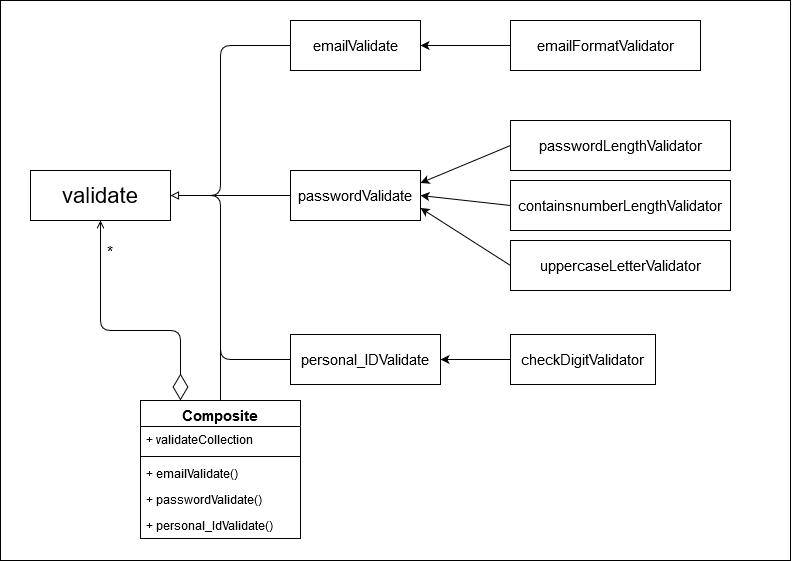

The diagram above was exported from draw.io. Its source (the exported page's mxGraphModel, read from the mxfile embedded in the PNG):
<mxGraphModel dx="1221" dy="669" grid="1" gridSize="10" guides="1" tooltips="1" connect="1" arrows="1" fold="1" page="1" pageScale="1" pageWidth="1169" pageHeight="827" math="0" shadow="0">
  <root>
    <mxCell id="_blbUz1Mm-_txnJHnd62-0" />
    <mxCell id="_blbUz1Mm-_txnJHnd62-1" parent="_blbUz1Mm-_txnJHnd62-0" />
    <mxCell id="_blbUz1Mm-_txnJHnd62-55" value="" style="rounded=0;whiteSpace=wrap;html=1;labelBackgroundColor=none;fontSize=15;gradientColor=#ffffff;fillColor=none;" vertex="1" parent="_blbUz1Mm-_txnJHnd62-1">
      <mxGeometry x="90" y="80" width="790" height="560" as="geometry" />
    </mxCell>
    <UserObject label="&lt;font style=&quot;font-size: 22px&quot;&gt;validate&lt;/font&gt;" treeRoot="1" id="_blbUz1Mm-_txnJHnd62-3">
      <mxCell style="whiteSpace=wrap;html=1;align=center;treeFolding=1;treeMoving=1;newEdgeStyle={&quot;edgeStyle&quot;:&quot;elbowEdgeStyle&quot;,&quot;startArrow&quot;:&quot;none&quot;,&quot;endArrow&quot;:&quot;none&quot;};" vertex="1" parent="_blbUz1Mm-_txnJHnd62-1">
        <mxGeometry x="120" y="250" width="140" height="50" as="geometry" />
      </mxCell>
    </UserObject>
    <mxCell id="_blbUz1Mm-_txnJHnd62-13" style="orthogonalLoop=1;jettySize=auto;html=1;exitX=0;exitY=0.5;exitDx=0;exitDy=0;fontSize=15;strokeColor=#000000;endArrow=none;endFill=0;" edge="1" parent="_blbUz1Mm-_txnJHnd62-1" source="_blbUz1Mm-_txnJHnd62-4">
      <mxGeometry relative="1" as="geometry">
        <mxPoint x="290" y="275" as="targetPoint" />
        <Array as="points">
          <mxPoint x="310" y="125" />
          <mxPoint x="310" y="275" />
        </Array>
      </mxGeometry>
    </mxCell>
    <UserObject label="emailValidate" treeRoot="1" id="_blbUz1Mm-_txnJHnd62-4">
      <mxCell style="whiteSpace=wrap;html=1;align=center;treeFolding=1;treeMoving=1;newEdgeStyle={&quot;edgeStyle&quot;:&quot;elbowEdgeStyle&quot;,&quot;startArrow&quot;:&quot;none&quot;,&quot;endArrow&quot;:&quot;none&quot;};fontSize=15;" vertex="1" parent="_blbUz1Mm-_txnJHnd62-1">
        <mxGeometry x="380" y="100" width="130" height="50" as="geometry" />
      </mxCell>
    </UserObject>
    <mxCell id="_blbUz1Mm-_txnJHnd62-52" style="edgeStyle=none;orthogonalLoop=1;jettySize=auto;html=1;exitX=0;exitY=0.5;exitDx=0;exitDy=0;startArrow=none;startFill=0;endArrow=none;endFill=0;strokeColor=#000000;fontSize=15;" edge="1" parent="_blbUz1Mm-_txnJHnd62-1" source="_blbUz1Mm-_txnJHnd62-8">
      <mxGeometry relative="1" as="geometry">
        <mxPoint x="290" y="275" as="targetPoint" />
      </mxGeometry>
    </mxCell>
    <UserObject label="passwordValidate" treeRoot="1" id="_blbUz1Mm-_txnJHnd62-8">
      <mxCell style="whiteSpace=wrap;html=1;align=center;treeFolding=1;treeMoving=1;newEdgeStyle={&quot;edgeStyle&quot;:&quot;elbowEdgeStyle&quot;,&quot;startArrow&quot;:&quot;none&quot;,&quot;endArrow&quot;:&quot;none&quot;};fontSize=15;" vertex="1" parent="_blbUz1Mm-_txnJHnd62-1">
        <mxGeometry x="380" y="250" width="130" height="50" as="geometry" />
      </mxCell>
    </UserObject>
    <mxCell id="_blbUz1Mm-_txnJHnd62-16" style="edgeStyle=none;orthogonalLoop=1;jettySize=auto;html=1;exitX=0;exitY=0.5;exitDx=0;exitDy=0;fontSize=15;endArrow=none;endFill=0;" edge="1" parent="_blbUz1Mm-_txnJHnd62-1" source="_blbUz1Mm-_txnJHnd62-11">
      <mxGeometry relative="1" as="geometry">
        <mxPoint x="290" y="275" as="targetPoint" />
        <Array as="points">
          <mxPoint x="310" y="439" />
          <mxPoint x="310" y="275" />
        </Array>
      </mxGeometry>
    </mxCell>
    <UserObject label="personal_IDValidate" treeRoot="1" id="_blbUz1Mm-_txnJHnd62-11">
      <mxCell style="whiteSpace=wrap;html=1;align=center;treeFolding=1;treeMoving=1;newEdgeStyle={&quot;edgeStyle&quot;:&quot;elbowEdgeStyle&quot;,&quot;startArrow&quot;:&quot;none&quot;,&quot;endArrow&quot;:&quot;none&quot;};fontSize=15;" vertex="1" parent="_blbUz1Mm-_txnJHnd62-1">
        <mxGeometry x="380" y="414" width="150" height="50" as="geometry" />
      </mxCell>
    </UserObject>
    <mxCell id="_blbUz1Mm-_txnJHnd62-14" style="orthogonalLoop=1;jettySize=auto;html=1;entryX=1;entryY=0.5;entryDx=0;entryDy=0;fontSize=15;endArrow=block;endFill=0;" edge="1" parent="_blbUz1Mm-_txnJHnd62-1" target="_blbUz1Mm-_txnJHnd62-3">
      <mxGeometry relative="1" as="geometry">
        <mxPoint x="290" y="275" as="sourcePoint" />
        <mxPoint x="270" y="235" as="targetPoint" />
      </mxGeometry>
    </mxCell>
    <mxCell id="_blbUz1Mm-_txnJHnd62-36" style="edgeStyle=none;orthogonalLoop=1;jettySize=auto;html=1;exitX=0;exitY=0.5;exitDx=0;exitDy=0;entryX=1;entryY=0.5;entryDx=0;entryDy=0;fontSize=15;" edge="1" parent="_blbUz1Mm-_txnJHnd62-1" source="_blbUz1Mm-_txnJHnd62-17" target="_blbUz1Mm-_txnJHnd62-4">
      <mxGeometry relative="1" as="geometry" />
    </mxCell>
    <UserObject label="emailFormatValidator" treeRoot="1" id="_blbUz1Mm-_txnJHnd62-17">
      <mxCell style="whiteSpace=wrap;html=1;align=center;treeFolding=1;treeMoving=1;newEdgeStyle={&quot;edgeStyle&quot;:&quot;elbowEdgeStyle&quot;,&quot;startArrow&quot;:&quot;none&quot;,&quot;endArrow&quot;:&quot;none&quot;};fontSize=15;" vertex="1" parent="_blbUz1Mm-_txnJHnd62-1">
        <mxGeometry x="600" y="100" width="190" height="50" as="geometry" />
      </mxCell>
    </UserObject>
    <mxCell id="_blbUz1Mm-_txnJHnd62-33" style="edgeStyle=none;orthogonalLoop=1;jettySize=auto;html=1;exitX=0;exitY=0.5;exitDx=0;exitDy=0;entryX=1;entryY=0.25;entryDx=0;entryDy=0;fontSize=15;" edge="1" parent="_blbUz1Mm-_txnJHnd62-1" source="_blbUz1Mm-_txnJHnd62-20" target="_blbUz1Mm-_txnJHnd62-8">
      <mxGeometry relative="1" as="geometry" />
    </mxCell>
    <UserObject label="passwordLengthValidator" treeRoot="1" id="_blbUz1Mm-_txnJHnd62-20">
      <mxCell style="whiteSpace=wrap;html=1;align=center;treeFolding=1;treeMoving=1;newEdgeStyle={&quot;edgeStyle&quot;:&quot;elbowEdgeStyle&quot;,&quot;startArrow&quot;:&quot;none&quot;,&quot;endArrow&quot;:&quot;none&quot;};fontSize=15;" vertex="1" parent="_blbUz1Mm-_txnJHnd62-1">
        <mxGeometry x="600" y="200" width="220" height="50" as="geometry" />
      </mxCell>
    </UserObject>
    <mxCell id="_blbUz1Mm-_txnJHnd62-34" style="edgeStyle=none;orthogonalLoop=1;jettySize=auto;html=1;exitX=0;exitY=0.5;exitDx=0;exitDy=0;entryX=1;entryY=0.5;entryDx=0;entryDy=0;fontSize=15;" edge="1" parent="_blbUz1Mm-_txnJHnd62-1" source="_blbUz1Mm-_txnJHnd62-21" target="_blbUz1Mm-_txnJHnd62-8">
      <mxGeometry relative="1" as="geometry" />
    </mxCell>
    <UserObject label="containsnumberLengthValidator" treeRoot="1" id="_blbUz1Mm-_txnJHnd62-21">
      <mxCell style="whiteSpace=wrap;html=1;align=center;treeFolding=1;treeMoving=1;newEdgeStyle={&quot;edgeStyle&quot;:&quot;elbowEdgeStyle&quot;,&quot;startArrow&quot;:&quot;none&quot;,&quot;endArrow&quot;:&quot;none&quot;};fontSize=15;" vertex="1" parent="_blbUz1Mm-_txnJHnd62-1">
        <mxGeometry x="600" y="260" width="220" height="50" as="geometry" />
      </mxCell>
    </UserObject>
    <mxCell id="_blbUz1Mm-_txnJHnd62-35" style="edgeStyle=none;orthogonalLoop=1;jettySize=auto;html=1;exitX=0;exitY=0.5;exitDx=0;exitDy=0;entryX=1;entryY=0.75;entryDx=0;entryDy=0;fontSize=15;" edge="1" parent="_blbUz1Mm-_txnJHnd62-1" source="_blbUz1Mm-_txnJHnd62-22" target="_blbUz1Mm-_txnJHnd62-8">
      <mxGeometry relative="1" as="geometry" />
    </mxCell>
    <UserObject label="uppercaseLetterValidator" treeRoot="1" id="_blbUz1Mm-_txnJHnd62-22">
      <mxCell style="whiteSpace=wrap;html=1;align=center;treeFolding=1;treeMoving=1;newEdgeStyle={&quot;edgeStyle&quot;:&quot;elbowEdgeStyle&quot;,&quot;startArrow&quot;:&quot;none&quot;,&quot;endArrow&quot;:&quot;none&quot;};fontSize=15;" vertex="1" parent="_blbUz1Mm-_txnJHnd62-1">
        <mxGeometry x="600" y="320" width="220" height="50" as="geometry" />
      </mxCell>
    </UserObject>
    <mxCell id="_blbUz1Mm-_txnJHnd62-29" style="edgeStyle=none;orthogonalLoop=1;jettySize=auto;html=1;exitX=0;exitY=0.5;exitDx=0;exitDy=0;fontSize=15;entryX=1;entryY=0.5;entryDx=0;entryDy=0;" edge="1" parent="_blbUz1Mm-_txnJHnd62-1" source="_blbUz1Mm-_txnJHnd62-26" target="_blbUz1Mm-_txnJHnd62-11">
      <mxGeometry relative="1" as="geometry">
        <mxPoint x="540" y="439" as="targetPoint" />
      </mxGeometry>
    </mxCell>
    <UserObject label="checkDigitValidator" treeRoot="1" id="_blbUz1Mm-_txnJHnd62-26">
      <mxCell style="whiteSpace=wrap;html=1;align=center;treeFolding=1;treeMoving=1;newEdgeStyle={&quot;edgeStyle&quot;:&quot;elbowEdgeStyle&quot;,&quot;startArrow&quot;:&quot;none&quot;,&quot;endArrow&quot;:&quot;none&quot;};fontSize=15;" vertex="1" parent="_blbUz1Mm-_txnJHnd62-1">
        <mxGeometry x="600" y="414" width="145" height="50" as="geometry" />
      </mxCell>
    </UserObject>
    <mxCell id="_blbUz1Mm-_txnJHnd62-47" value="" style="endArrow=diamondThin;endFill=0;endSize=24;html=1;exitX=0.5;exitY=1;exitDx=0;exitDy=0;entryX=0.25;entryY=0;entryDx=0;entryDy=0;startArrow=open;startFill=0;" edge="1" parent="_blbUz1Mm-_txnJHnd62-1" source="_blbUz1Mm-_txnJHnd62-3" target="_blbUz1Mm-_txnJHnd62-41">
      <mxGeometry width="160" relative="1" as="geometry">
        <mxPoint x="251.95999999999992" y="410" as="sourcePoint" />
        <mxPoint x="249.99599999999998" y="457.9" as="targetPoint" />
        <Array as="points">
          <mxPoint x="190" y="410" />
          <mxPoint x="270" y="410" />
        </Array>
      </mxGeometry>
    </mxCell>
    <mxCell id="_blbUz1Mm-_txnJHnd62-48" value="&amp;nbsp;&amp;nbsp; *" style="edgeLabel;html=1;align=center;verticalAlign=middle;resizable=0;points=[];fontSize=15;labelBackgroundColor=none;" vertex="1" connectable="0" parent="_blbUz1Mm-_txnJHnd62-47">
      <mxGeometry x="-0.7663" y="2" relative="1" as="geometry">
        <mxPoint as="offset" />
      </mxGeometry>
    </mxCell>
    <mxCell id="_blbUz1Mm-_txnJHnd62-49" style="edgeStyle=none;orthogonalLoop=1;jettySize=auto;html=1;exitX=0.5;exitY=0;exitDx=0;exitDy=0;startArrow=none;startFill=0;fontSize=15;endArrow=none;endFill=0;" edge="1" parent="_blbUz1Mm-_txnJHnd62-1" source="_blbUz1Mm-_txnJHnd62-41">
      <mxGeometry relative="1" as="geometry">
        <mxPoint x="310" y="410" as="targetPoint" />
      </mxGeometry>
    </mxCell>
    <mxCell id="_blbUz1Mm-_txnJHnd62-41" value="Composite" style="swimlane;fontStyle=1;align=center;verticalAlign=top;childLayout=stackLayout;horizontal=1;startSize=26;horizontalStack=0;resizeParent=1;resizeParentMax=0;resizeLast=0;collapsible=1;marginBottom=0;fontSize=15;" vertex="1" parent="_blbUz1Mm-_txnJHnd62-1">
      <mxGeometry x="230" y="480" width="160" height="138" as="geometry" />
    </mxCell>
    <mxCell id="_blbUz1Mm-_txnJHnd62-42" value="+ validateCollection" style="text;strokeColor=none;fillColor=none;align=left;verticalAlign=top;spacingLeft=4;spacingRight=4;overflow=hidden;rotatable=0;points=[[0,0.5],[1,0.5]];portConstraint=eastwest;" vertex="1" parent="_blbUz1Mm-_txnJHnd62-41">
      <mxGeometry y="26" width="160" height="26" as="geometry" />
    </mxCell>
    <mxCell id="_blbUz1Mm-_txnJHnd62-43" value="" style="line;strokeWidth=1;fillColor=none;align=left;verticalAlign=middle;spacingTop=-1;spacingLeft=3;spacingRight=3;rotatable=0;labelPosition=right;points=[];portConstraint=eastwest;" vertex="1" parent="_blbUz1Mm-_txnJHnd62-41">
      <mxGeometry y="52" width="160" height="8" as="geometry" />
    </mxCell>
    <mxCell id="_blbUz1Mm-_txnJHnd62-44" value="+ emailValidate()" style="text;strokeColor=none;fillColor=none;align=left;verticalAlign=top;spacingLeft=4;spacingRight=4;overflow=hidden;rotatable=0;points=[[0,0.5],[1,0.5]];portConstraint=eastwest;" vertex="1" parent="_blbUz1Mm-_txnJHnd62-41">
      <mxGeometry y="60" width="160" height="26" as="geometry" />
    </mxCell>
    <mxCell id="_blbUz1Mm-_txnJHnd62-45" value="+ passwordValidate()" style="text;strokeColor=none;fillColor=none;align=left;verticalAlign=top;spacingLeft=4;spacingRight=4;overflow=hidden;rotatable=0;points=[[0,0.5],[1,0.5]];portConstraint=eastwest;" vertex="1" parent="_blbUz1Mm-_txnJHnd62-41">
      <mxGeometry y="86" width="160" height="26" as="geometry" />
    </mxCell>
    <mxCell id="_blbUz1Mm-_txnJHnd62-46" value="+ personal_IdValidate()" style="text;strokeColor=none;fillColor=none;align=left;verticalAlign=top;spacingLeft=4;spacingRight=4;overflow=hidden;rotatable=0;points=[[0,0.5],[1,0.5]];portConstraint=eastwest;" vertex="1" parent="_blbUz1Mm-_txnJHnd62-41">
      <mxGeometry y="112" width="160" height="26" as="geometry" />
    </mxCell>
  </root>
</mxGraphModel>